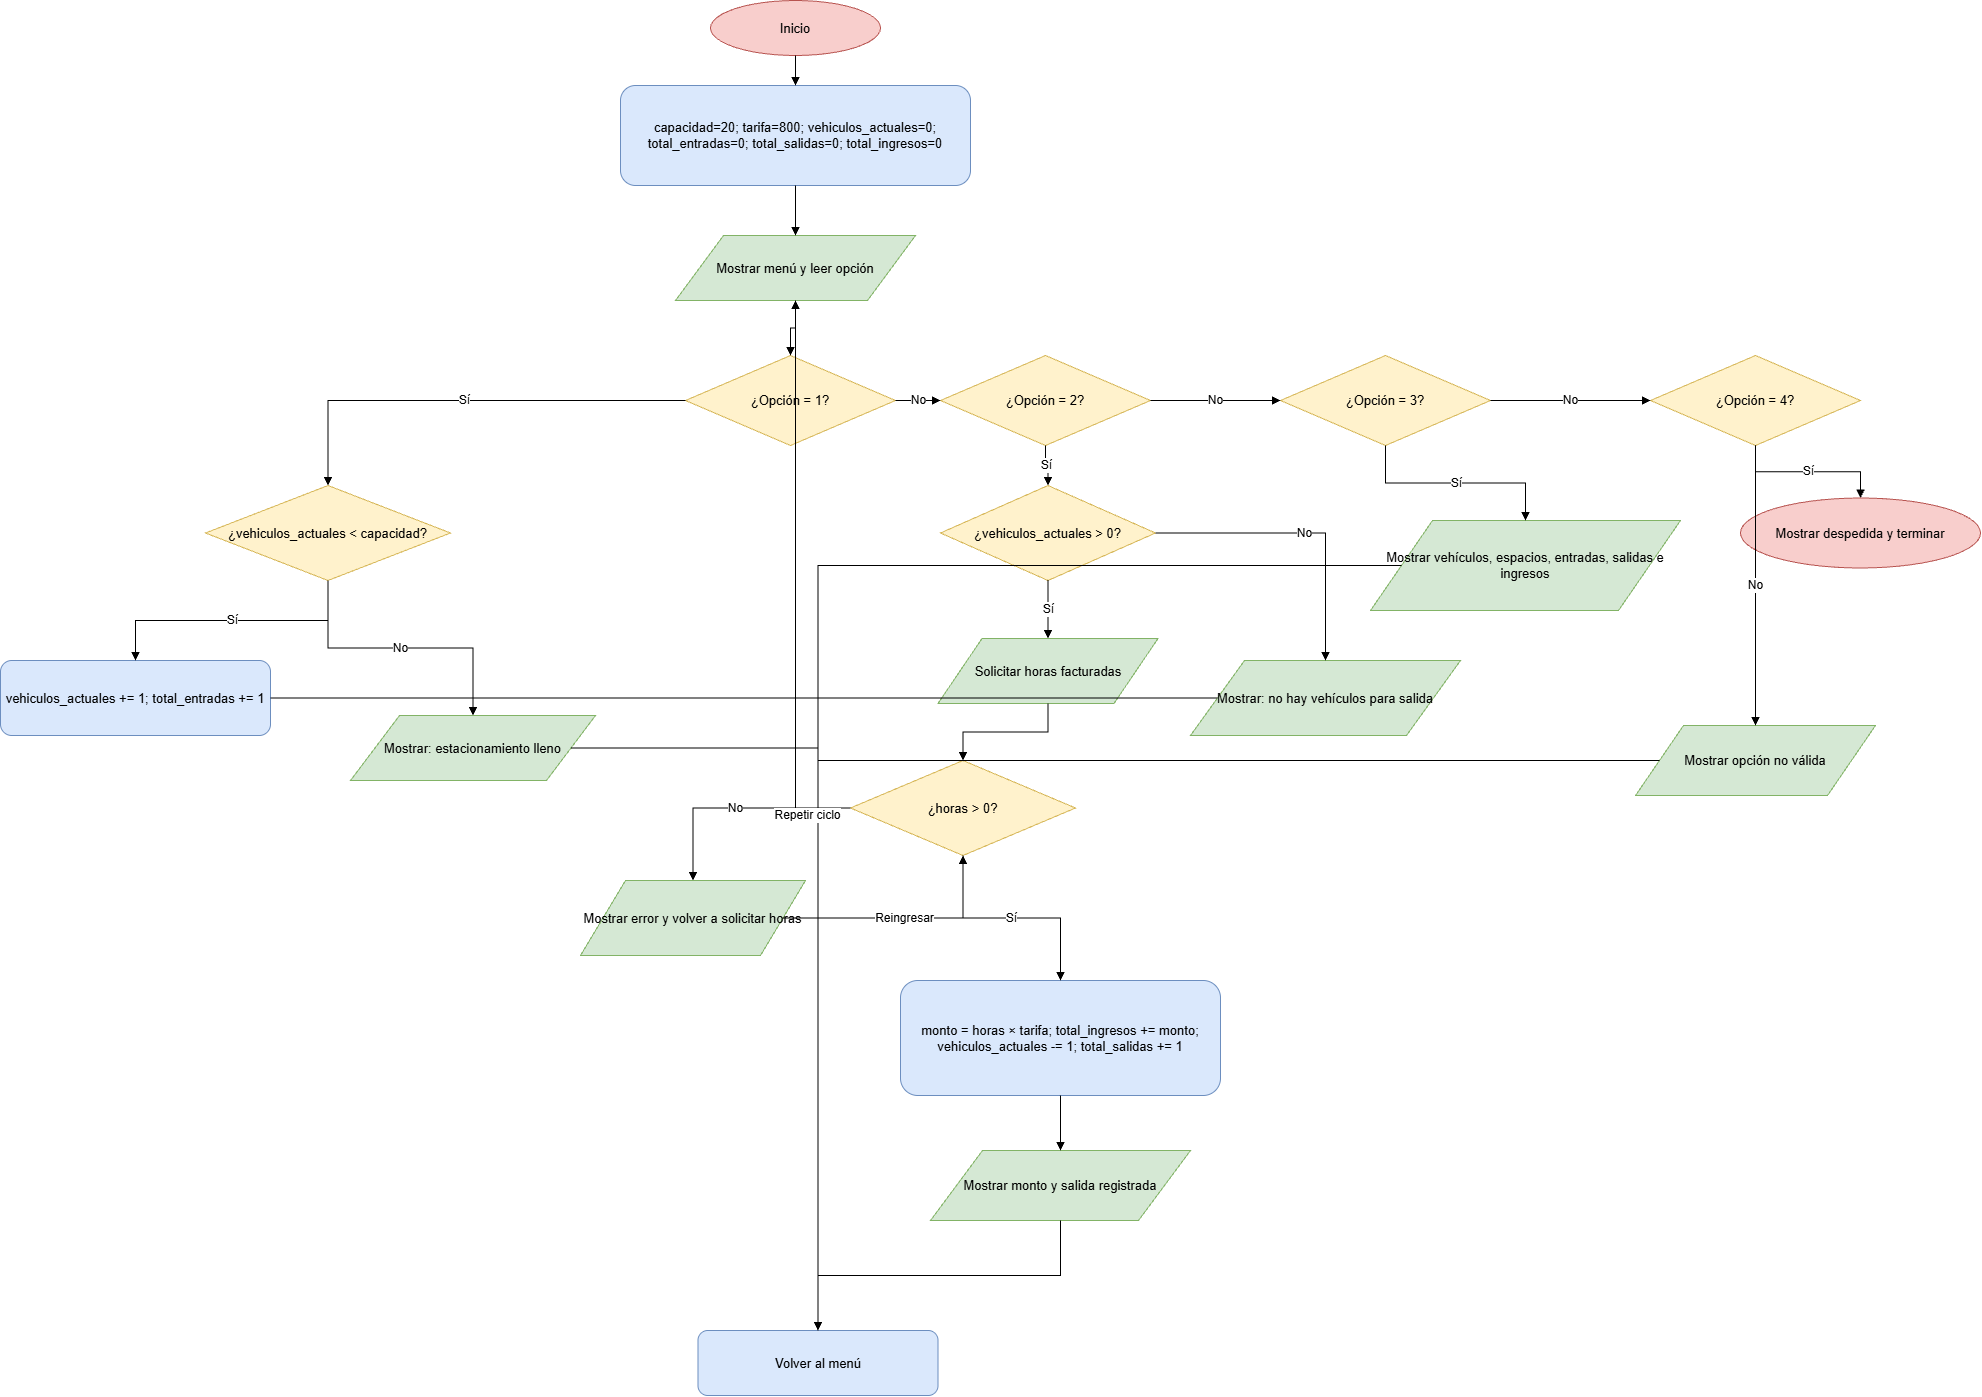

The diagram above was exported from draw.io. Its source (the exported page's mxGraphModel, read from the mxfile embedded in the PNG):
<mxGraphModel dx="1667" dy="1617" grid="1" gridSize="10" guides="1" tooltips="1" connect="1" arrows="1" fold="1" page="1" pageScale="1" pageWidth="1900" pageHeight="1650" math="0" shadow="0">
  <root>
    <mxCell id="0" />
    <mxCell id="1" parent="0" />
    <mxCell id="start" parent="1" style="ellipse;whiteSpace=wrap;html=1;fillColor=#f8cecc;strokeColor=#b85450;fontSize=13;" value="Inicio" vertex="1">
      <mxGeometry height="55" width="170" x="830" y="30" as="geometry" />
    </mxCell>
    <mxCell id="init" parent="1" style="rounded=1;whiteSpace=wrap;html=1;fillColor=#dae8fc;strokeColor=#6c8ebf;fontSize=13;" value="capacidad=20; tarifa=800; vehiculos_actuales=0; total_entradas=0; total_salidas=0; total_ingresos=0" vertex="1">
      <mxGeometry height="100" width="350" x="740" y="115" as="geometry" />
    </mxCell>
    <mxCell id="menu" parent="1" style="shape=parallelogram;perimeter=parallelogramPerimeter;whiteSpace=wrap;html=1;fillColor=#d5e8d4;strokeColor=#82b366;fontSize=13;" value="Mostrar menú y leer opción" vertex="1">
      <mxGeometry height="65" width="240" x="795" y="265" as="geometry" />
    </mxCell>
    <mxCell id="opt1" parent="1" style="rhombus;whiteSpace=wrap;html=1;fillColor=#fff2cc;strokeColor=#d6b656;fontSize=13;" value="¿Opción = 1?" vertex="1">
      <mxGeometry height="90" width="210" x="805" y="385" as="geometry" />
    </mxCell>
    <mxCell id="space" parent="1" style="rhombus;whiteSpace=wrap;html=1;fillColor=#fff2cc;strokeColor=#d6b656;fontSize=13;" value="¿vehiculos_actuales &amp;lt; capacidad?" vertex="1">
      <mxGeometry height="95" width="245" x="325" y="515" as="geometry" />
    </mxCell>
    <mxCell id="entry" parent="1" style="rounded=1;whiteSpace=wrap;html=1;fillColor=#dae8fc;strokeColor=#6c8ebf;fontSize=13;" value="vehiculos_actuales += 1; total_entradas += 1" vertex="1">
      <mxGeometry height="75" width="270" x="120" y="690" as="geometry" />
    </mxCell>
    <mxCell id="full" parent="1" style="shape=parallelogram;perimeter=parallelogramPerimeter;whiteSpace=wrap;html=1;fillColor=#d5e8d4;strokeColor=#82b366;fontSize=13;" value="Mostrar: estacionamiento lleno" vertex="1">
      <mxGeometry height="65" width="245" x="470" y="745" as="geometry" />
    </mxCell>
    <mxCell id="opt2" parent="1" style="rhombus;whiteSpace=wrap;html=1;fillColor=#fff2cc;strokeColor=#d6b656;fontSize=13;" value="¿Opción = 2?" vertex="1">
      <mxGeometry height="90" width="210" x="1060" y="385" as="geometry" />
    </mxCell>
    <mxCell id="cars" parent="1" style="rhombus;whiteSpace=wrap;html=1;fillColor=#fff2cc;strokeColor=#d6b656;fontSize=13;" value="¿vehiculos_actuales &amp;gt; 0?" vertex="1">
      <mxGeometry height="95" width="215" x="1060" y="515" as="geometry" />
    </mxCell>
    <mxCell id="hours" parent="1" style="shape=parallelogram;perimeter=parallelogramPerimeter;whiteSpace=wrap;html=1;fillColor=#d5e8d4;strokeColor=#82b366;fontSize=13;" value="Solicitar horas facturadas" vertex="1">
      <mxGeometry height="65" width="220" x="1057.5" y="668" as="geometry" />
    </mxCell>
    <mxCell id="hoursvalid" parent="1" style="rhombus;whiteSpace=wrap;html=1;fillColor=#fff2cc;strokeColor=#d6b656;fontSize=13;" value="¿horas &amp;gt; 0?" vertex="1">
      <mxGeometry height="95" width="225" x="970" y="790" as="geometry" />
    </mxCell>
    <mxCell id="retry" parent="1" style="shape=parallelogram;perimeter=parallelogramPerimeter;whiteSpace=wrap;html=1;fillColor=#d5e8d4;strokeColor=#82b366;fontSize=13;" value="Mostrar error y volver a solicitar horas" vertex="1">
      <mxGeometry height="75" width="225" x="700" y="910" as="geometry" />
    </mxCell>
    <mxCell id="charge" parent="1" style="rounded=1;whiteSpace=wrap;html=1;fillColor=#dae8fc;strokeColor=#6c8ebf;fontSize=13;" value="monto = horas × tarifa; total_ingresos += monto; vehiculos_actuales -= 1; total_salidas += 1" vertex="1">
      <mxGeometry height="115" width="320" x="1020" y="1010" as="geometry" />
    </mxCell>
    <mxCell id="paid" parent="1" style="shape=parallelogram;perimeter=parallelogramPerimeter;whiteSpace=wrap;html=1;fillColor=#d5e8d4;strokeColor=#82b366;fontSize=13;" value="Mostrar monto y salida registrada" vertex="1">
      <mxGeometry height="70" width="260" x="1050" y="1180" as="geometry" />
    </mxCell>
    <mxCell id="empty" parent="1" style="shape=parallelogram;perimeter=parallelogramPerimeter;whiteSpace=wrap;html=1;fillColor=#d5e8d4;strokeColor=#82b366;fontSize=13;" value="Mostrar: no hay vehículos para salida" vertex="1">
      <mxGeometry height="75" width="270" x="1310" y="690" as="geometry" />
    </mxCell>
    <mxCell id="opt3" parent="1" style="rhombus;whiteSpace=wrap;html=1;fillColor=#fff2cc;strokeColor=#d6b656;fontSize=13;" value="¿Opción = 3?" vertex="1">
      <mxGeometry height="90" width="210" x="1400" y="385" as="geometry" />
    </mxCell>
    <mxCell id="status" parent="1" style="shape=parallelogram;perimeter=parallelogramPerimeter;whiteSpace=wrap;html=1;fillColor=#d5e8d4;strokeColor=#82b366;fontSize=13;" value="Mostrar vehículos, espacios, entradas, salidas e ingresos" vertex="1">
      <mxGeometry height="90" width="310" x="1490" y="550" as="geometry" />
    </mxCell>
    <mxCell id="opt4" parent="1" style="rhombus;whiteSpace=wrap;html=1;fillColor=#fff2cc;strokeColor=#d6b656;fontSize=13;" value="¿Opción = 4?" vertex="1">
      <mxGeometry height="90" width="210" x="1770" y="385" as="geometry" />
    </mxCell>
    <mxCell id="end" parent="1" style="ellipse;whiteSpace=wrap;html=1;fillColor=#f8cecc;strokeColor=#b85450;fontSize=13;" value="Mostrar despedida y terminar" vertex="1">
      <mxGeometry height="70" width="240" x="1860" y="527.5" as="geometry" />
    </mxCell>
    <mxCell id="invalid" parent="1" style="shape=parallelogram;perimeter=parallelogramPerimeter;whiteSpace=wrap;html=1;fillColor=#d5e8d4;strokeColor=#82b366;fontSize=13;" value="Mostrar opción no válida" vertex="1">
      <mxGeometry height="70" width="240" x="1755" y="755" as="geometry" />
    </mxCell>
    <mxCell id="return" parent="1" style="rounded=1;whiteSpace=wrap;html=1;fillColor=#dae8fc;strokeColor=#6c8ebf;fontSize=13;" value="Volver al menú" vertex="1">
      <mxGeometry height="65" width="240" x="817.5" y="1360" as="geometry" />
    </mxCell>
    <mxCell id="e0" edge="1" parent="1" source="start" style="edgeStyle=orthogonalEdgeStyle;rounded=0;orthogonalLoop=1;jettySize=auto;html=1;endArrow=block;endFill=1;fontSize=12;" target="init" value="">
      <mxGeometry relative="1" as="geometry" />
    </mxCell>
    <mxCell id="e1" edge="1" parent="1" source="init" style="edgeStyle=orthogonalEdgeStyle;rounded=0;orthogonalLoop=1;jettySize=auto;html=1;endArrow=block;endFill=1;fontSize=12;" target="menu" value="">
      <mxGeometry relative="1" as="geometry" />
    </mxCell>
    <mxCell id="e2" edge="1" parent="1" source="menu" style="edgeStyle=orthogonalEdgeStyle;rounded=0;orthogonalLoop=1;jettySize=auto;html=1;endArrow=block;endFill=1;fontSize=12;" target="opt1" value="">
      <mxGeometry relative="1" as="geometry" />
    </mxCell>
    <mxCell id="e3" edge="1" parent="1" source="opt1" style="edgeStyle=orthogonalEdgeStyle;rounded=0;orthogonalLoop=1;jettySize=auto;html=1;endArrow=block;endFill=1;fontSize=12;" target="space" value="Sí">
      <mxGeometry relative="1" as="geometry" />
    </mxCell>
    <mxCell id="e4" edge="1" parent="1" source="opt1" style="edgeStyle=orthogonalEdgeStyle;rounded=0;orthogonalLoop=1;jettySize=auto;html=1;endArrow=block;endFill=1;fontSize=12;" target="opt2" value="No">
      <mxGeometry relative="1" as="geometry" />
    </mxCell>
    <mxCell id="e5" edge="1" parent="1" source="space" style="edgeStyle=orthogonalEdgeStyle;rounded=0;orthogonalLoop=1;jettySize=auto;html=1;endArrow=block;endFill=1;fontSize=12;" target="entry" value="Sí">
      <mxGeometry relative="1" as="geometry" />
    </mxCell>
    <mxCell id="e6" edge="1" parent="1" source="space" style="edgeStyle=orthogonalEdgeStyle;rounded=0;orthogonalLoop=1;jettySize=auto;html=1;endArrow=block;endFill=1;fontSize=12;" target="full" value="No">
      <mxGeometry relative="1" as="geometry" />
    </mxCell>
    <mxCell id="e7" edge="1" parent="1" source="opt2" style="edgeStyle=orthogonalEdgeStyle;rounded=0;orthogonalLoop=1;jettySize=auto;html=1;endArrow=block;endFill=1;fontSize=12;" target="cars" value="Sí">
      <mxGeometry relative="1" as="geometry" />
    </mxCell>
    <mxCell id="e8" edge="1" parent="1" source="opt2" style="edgeStyle=orthogonalEdgeStyle;rounded=0;orthogonalLoop=1;jettySize=auto;html=1;endArrow=block;endFill=1;fontSize=12;" target="opt3" value="No">
      <mxGeometry relative="1" as="geometry" />
    </mxCell>
    <mxCell id="e9" edge="1" parent="1" source="cars" style="edgeStyle=orthogonalEdgeStyle;rounded=0;orthogonalLoop=1;jettySize=auto;html=1;endArrow=block;endFill=1;fontSize=12;" target="hours" value="Sí">
      <mxGeometry relative="1" as="geometry" />
    </mxCell>
    <mxCell id="e10" edge="1" parent="1" source="cars" style="edgeStyle=orthogonalEdgeStyle;rounded=0;orthogonalLoop=1;jettySize=auto;html=1;endArrow=block;endFill=1;fontSize=12;" target="empty" value="No">
      <mxGeometry relative="1" as="geometry" />
    </mxCell>
    <mxCell id="e11" edge="1" parent="1" source="hours" style="edgeStyle=orthogonalEdgeStyle;rounded=0;orthogonalLoop=1;jettySize=auto;html=1;endArrow=block;endFill=1;fontSize=12;" target="hoursvalid" value="">
      <mxGeometry relative="1" as="geometry" />
    </mxCell>
    <mxCell id="e12" edge="1" parent="1" source="hoursvalid" style="edgeStyle=orthogonalEdgeStyle;rounded=0;orthogonalLoop=1;jettySize=auto;html=1;endArrow=block;endFill=1;fontSize=12;" target="retry" value="No">
      <mxGeometry relative="1" as="geometry" />
    </mxCell>
    <mxCell id="e13" edge="1" parent="1" source="retry" style="edgeStyle=orthogonalEdgeStyle;rounded=0;orthogonalLoop=1;jettySize=auto;html=1;endArrow=block;endFill=1;fontSize=12;" target="hoursvalid" value="Reingresar">
      <mxGeometry relative="1" as="geometry" />
    </mxCell>
    <mxCell id="e14" edge="1" parent="1" source="hoursvalid" style="edgeStyle=orthogonalEdgeStyle;rounded=0;orthogonalLoop=1;jettySize=auto;html=1;endArrow=block;endFill=1;fontSize=12;" target="charge" value="Sí">
      <mxGeometry relative="1" as="geometry" />
    </mxCell>
    <mxCell id="e15" edge="1" parent="1" source="charge" style="edgeStyle=orthogonalEdgeStyle;rounded=0;orthogonalLoop=1;jettySize=auto;html=1;endArrow=block;endFill=1;fontSize=12;" target="paid" value="">
      <mxGeometry relative="1" as="geometry" />
    </mxCell>
    <mxCell id="e16" edge="1" parent="1" source="opt3" style="edgeStyle=orthogonalEdgeStyle;rounded=0;orthogonalLoop=1;jettySize=auto;html=1;endArrow=block;endFill=1;fontSize=12;" target="status" value="Sí">
      <mxGeometry relative="1" as="geometry" />
    </mxCell>
    <mxCell id="e17" edge="1" parent="1" source="opt3" style="edgeStyle=orthogonalEdgeStyle;rounded=0;orthogonalLoop=1;jettySize=auto;html=1;endArrow=block;endFill=1;fontSize=12;" target="opt4" value="No">
      <mxGeometry relative="1" as="geometry" />
    </mxCell>
    <mxCell id="e18" edge="1" parent="1" source="opt4" style="edgeStyle=orthogonalEdgeStyle;rounded=0;orthogonalLoop=1;jettySize=auto;html=1;endArrow=block;endFill=1;fontSize=12;" target="end" value="Sí">
      <mxGeometry relative="1" as="geometry" />
    </mxCell>
    <mxCell id="e19" edge="1" parent="1" source="opt4" style="edgeStyle=orthogonalEdgeStyle;rounded=0;orthogonalLoop=1;jettySize=auto;html=1;endArrow=block;endFill=1;fontSize=12;" target="invalid" value="No">
      <mxGeometry relative="1" as="geometry" />
    </mxCell>
    <mxCell id="r0" edge="1" parent="1" source="entry" style="edgeStyle=orthogonalEdgeStyle;rounded=0;orthogonalLoop=1;jettySize=auto;html=1;endArrow=block;endFill=1;fontSize=12;" target="return" value="">
      <mxGeometry relative="1" as="geometry" />
    </mxCell>
    <mxCell id="r1" edge="1" parent="1" source="full" style="edgeStyle=orthogonalEdgeStyle;rounded=0;orthogonalLoop=1;jettySize=auto;html=1;endArrow=block;endFill=1;fontSize=12;" target="return" value="">
      <mxGeometry relative="1" as="geometry" />
    </mxCell>
    <mxCell id="r2" edge="1" parent="1" source="paid" style="edgeStyle=orthogonalEdgeStyle;rounded=0;orthogonalLoop=1;jettySize=auto;html=1;endArrow=block;endFill=1;fontSize=12;" target="return" value="">
      <mxGeometry relative="1" as="geometry" />
    </mxCell>
    <mxCell id="r3" edge="1" parent="1" source="empty" style="edgeStyle=orthogonalEdgeStyle;rounded=0;orthogonalLoop=1;jettySize=auto;html=1;endArrow=block;endFill=1;fontSize=12;" target="return" value="">
      <mxGeometry relative="1" as="geometry" />
    </mxCell>
    <mxCell id="r4" edge="1" parent="1" source="status" style="edgeStyle=orthogonalEdgeStyle;rounded=0;orthogonalLoop=1;jettySize=auto;html=1;endArrow=block;endFill=1;fontSize=12;" target="return" value="">
      <mxGeometry relative="1" as="geometry" />
    </mxCell>
    <mxCell id="r5" edge="1" parent="1" source="invalid" style="edgeStyle=orthogonalEdgeStyle;rounded=0;orthogonalLoop=1;jettySize=auto;html=1;endArrow=block;endFill=1;fontSize=12;" target="return" value="">
      <mxGeometry relative="1" as="geometry" />
    </mxCell>
    <mxCell id="loop" edge="1" parent="1" source="return" style="edgeStyle=orthogonalEdgeStyle;rounded=0;orthogonalLoop=1;jettySize=auto;html=1;endArrow=block;endFill=1;fontSize=12;" target="menu" value="Repetir ciclo">
      <mxGeometry relative="1" as="geometry" />
    </mxCell>
  </root>
</mxGraphModel>